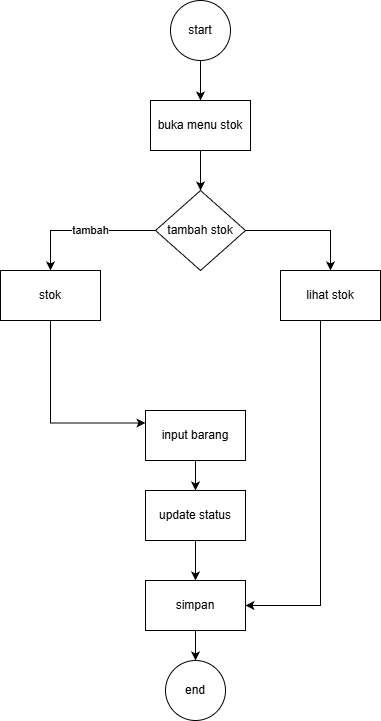

The diagram above was exported from draw.io. Its source (the exported page's mxGraphModel, read from the mxfile embedded in the PNG):
<mxGraphModel dx="799" dy="655" grid="1" gridSize="10" guides="1" tooltips="1" connect="1" arrows="1" fold="1" page="1" pageScale="1" pageWidth="827" pageHeight="1169" math="0" shadow="0">
  <root>
    <mxCell id="0" />
    <mxCell id="1" parent="0" />
    <mxCell id="mvTbcQy0bHICaubYwB7t-31" edge="1" parent="1" source="mvTbcQy0bHICaubYwB7t-1" style="edgeStyle=orthogonalEdgeStyle;rounded=0;orthogonalLoop=1;jettySize=auto;html=1;entryX=0.5;entryY=0;entryDx=0;entryDy=0;" target="mvTbcQy0bHICaubYwB7t-2">
      <mxGeometry relative="1" as="geometry" />
    </mxCell>
    <mxCell id="mvTbcQy0bHICaubYwB7t-1" parent="1" style="ellipse;whiteSpace=wrap;html=1;aspect=fixed;" value="start" vertex="1">
      <mxGeometry height="60" width="60" x="370" y="60" as="geometry" />
    </mxCell>
    <mxCell id="mvTbcQy0bHICaubYwB7t-30" edge="1" parent="1" source="mvTbcQy0bHICaubYwB7t-2" style="edgeStyle=orthogonalEdgeStyle;rounded=0;orthogonalLoop=1;jettySize=auto;html=1;entryX=0.5;entryY=0;entryDx=0;entryDy=0;" target="mvTbcQy0bHICaubYwB7t-3">
      <mxGeometry relative="1" as="geometry" />
    </mxCell>
    <mxCell id="mvTbcQy0bHICaubYwB7t-2" parent="1" style="rounded=0;whiteSpace=wrap;html=1;" value="buka menu stok" vertex="1">
      <mxGeometry height="50" width="100" x="350" y="160" as="geometry" />
    </mxCell>
    <mxCell id="mvTbcQy0bHICaubYwB7t-28" edge="1" parent="1" source="mvTbcQy0bHICaubYwB7t-3" style="edgeStyle=orthogonalEdgeStyle;rounded=0;orthogonalLoop=1;jettySize=auto;html=1;entryX=0.5;entryY=0;entryDx=0;entryDy=0;" target="mvTbcQy0bHICaubYwB7t-4">
      <mxGeometry relative="1" as="geometry">
        <mxPoint x="230" y="280" as="targetPoint" />
      </mxGeometry>
    </mxCell>
    <mxCell id="SwxCToqyBdg4iAzhShhJ-1" connectable="0" parent="mvTbcQy0bHICaubYwB7t-28" style="edgeLabel;html=1;align=center;verticalAlign=middle;resizable=0;points=[];" value="tambah" vertex="1">
      <mxGeometry relative="1" x="-0.0834" y="-1" as="geometry">
        <mxPoint as="offset" />
      </mxGeometry>
    </mxCell>
    <mxCell id="MOhJy4yAw5c1FQnZI0LF-1" edge="1" parent="1" source="mvTbcQy0bHICaubYwB7t-3" style="edgeStyle=orthogonalEdgeStyle;rounded=0;orthogonalLoop=1;jettySize=auto;html=1;entryX=0.5;entryY=0;entryDx=0;entryDy=0;" target="MOhJy4yAw5c1FQnZI0LF-2">
      <mxGeometry relative="1" as="geometry">
        <mxPoint x="530" y="290" as="targetPoint" />
      </mxGeometry>
    </mxCell>
    <mxCell id="mvTbcQy0bHICaubYwB7t-3" parent="1" style="rhombus;whiteSpace=wrap;html=1;" value="tambah stok" vertex="1">
      <mxGeometry height="80" width="90" x="355" y="250" as="geometry" />
    </mxCell>
    <mxCell id="mvTbcQy0bHICaubYwB7t-26" edge="1" parent="1" source="mvTbcQy0bHICaubYwB7t-4" style="edgeStyle=orthogonalEdgeStyle;rounded=0;orthogonalLoop=1;jettySize=auto;html=1;entryX=0;entryY=0.25;entryDx=0;entryDy=0;" target="mvTbcQy0bHICaubYwB7t-7">
      <mxGeometry relative="1" as="geometry">
        <Array as="points">
          <mxPoint x="250" y="483" />
        </Array>
        <mxPoint x="250" y="480" as="targetPoint" />
      </mxGeometry>
    </mxCell>
    <mxCell id="mvTbcQy0bHICaubYwB7t-4" parent="1" style="rounded=0;whiteSpace=wrap;html=1;" value="stok" vertex="1">
      <mxGeometry height="50" width="100" x="200" y="330" as="geometry" />
    </mxCell>
    <mxCell id="mvTbcQy0bHICaubYwB7t-18" edge="1" parent="1" source="mvTbcQy0bHICaubYwB7t-7" style="edgeStyle=orthogonalEdgeStyle;rounded=0;orthogonalLoop=1;jettySize=auto;html=1;" target="mvTbcQy0bHICaubYwB7t-8">
      <mxGeometry relative="1" as="geometry" />
    </mxCell>
    <mxCell id="mvTbcQy0bHICaubYwB7t-7" parent="1" style="rounded=0;whiteSpace=wrap;html=1;" value="input barang" vertex="1">
      <mxGeometry height="50" width="100" x="345" y="470" as="geometry" />
    </mxCell>
    <mxCell id="mvTbcQy0bHICaubYwB7t-19" edge="1" parent="1" source="mvTbcQy0bHICaubYwB7t-8" style="edgeStyle=orthogonalEdgeStyle;rounded=0;orthogonalLoop=1;jettySize=auto;html=1;entryX=0.5;entryY=0;entryDx=0;entryDy=0;" target="mvTbcQy0bHICaubYwB7t-12">
      <mxGeometry relative="1" as="geometry" />
    </mxCell>
    <mxCell id="mvTbcQy0bHICaubYwB7t-8" parent="1" style="rounded=0;whiteSpace=wrap;html=1;" value="update status" vertex="1">
      <mxGeometry height="50" width="100" x="345" y="550" as="geometry" />
    </mxCell>
    <mxCell id="mvTbcQy0bHICaubYwB7t-33" edge="1" parent="1" source="mvTbcQy0bHICaubYwB7t-12" style="edgeStyle=orthogonalEdgeStyle;rounded=0;orthogonalLoop=1;jettySize=auto;html=1;entryX=0.5;entryY=0;entryDx=0;entryDy=0;" target="mvTbcQy0bHICaubYwB7t-32">
      <mxGeometry relative="1" as="geometry">
        <mxPoint x="395" y="720" as="targetPoint" />
      </mxGeometry>
    </mxCell>
    <mxCell id="mvTbcQy0bHICaubYwB7t-12" parent="1" style="rounded=0;whiteSpace=wrap;html=1;" value="simpan" vertex="1">
      <mxGeometry height="50" width="100" x="345" y="640" as="geometry" />
    </mxCell>
    <mxCell id="mvTbcQy0bHICaubYwB7t-32" parent="1" style="ellipse;whiteSpace=wrap;html=1;aspect=fixed;" value="end" vertex="1">
      <mxGeometry height="60" width="60" x="365" y="720" as="geometry" />
    </mxCell>
    <mxCell id="MOhJy4yAw5c1FQnZI0LF-3" edge="1" parent="1" source="MOhJy4yAw5c1FQnZI0LF-2" style="edgeStyle=orthogonalEdgeStyle;rounded=0;orthogonalLoop=1;jettySize=auto;html=1;entryX=1;entryY=0.5;entryDx=0;entryDy=0;" target="mvTbcQy0bHICaubYwB7t-12">
      <mxGeometry relative="1" as="geometry">
        <Array as="points">
          <mxPoint x="520" y="665" />
        </Array>
        <mxPoint x="530" y="690" as="targetPoint" />
      </mxGeometry>
    </mxCell>
    <mxCell id="MOhJy4yAw5c1FQnZI0LF-2" parent="1" style="rounded=0;whiteSpace=wrap;html=1;" value="lihat stok" vertex="1">
      <mxGeometry height="50" width="100" x="480" y="330" as="geometry" />
    </mxCell>
  </root>
</mxGraphModel>